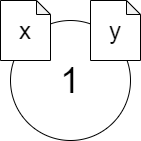

The diagram above was exported from draw.io. Its source (the exported page's mxGraphModel, read from the mxfile embedded in the PNG):
<mxGraphModel dx="565" dy="352" grid="1" gridSize="10" guides="1" tooltips="1" connect="1" arrows="1" fold="1" page="1" pageScale="1" pageWidth="827" pageHeight="1169" math="0" shadow="0">
  <root>
    <mxCell id="0" />
    <mxCell id="1" parent="0" />
    <mxCell id="2" value="&lt;font style=&quot;font-size: 36px&quot;&gt;1&lt;/font&gt;" style="ellipse;whiteSpace=wrap;html=1;aspect=fixed;" vertex="1" parent="1">
      <mxGeometry x="250" y="150" width="120" height="120" as="geometry" />
    </mxCell>
    <mxCell id="4" value="&lt;font style=&quot;font-size: 24px&quot;&gt;x&lt;/font&gt;" style="shape=note;whiteSpace=wrap;html=1;backgroundOutline=1;darkOpacity=0.05;size=14;" vertex="1" parent="1">
      <mxGeometry x="240" y="130" width="50" height="60" as="geometry" />
    </mxCell>
    <mxCell id="5" value="&lt;font style=&quot;font-size: 24px&quot;&gt;y&lt;/font&gt;" style="shape=note;whiteSpace=wrap;html=1;backgroundOutline=1;darkOpacity=0.05;size=14;" vertex="1" parent="1">
      <mxGeometry x="330" y="130" width="50" height="60" as="geometry" />
    </mxCell>
  </root>
</mxGraphModel>